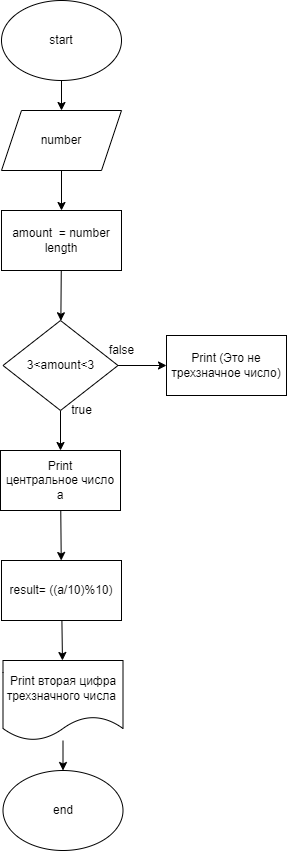

The diagram above was exported from draw.io. Its source (the exported page's mxGraphModel, read from the mxfile embedded in the PNG):
<mxGraphModel dx="640" dy="333" grid="1" gridSize="10" guides="1" tooltips="1" connect="1" arrows="1" fold="1" page="1" pageScale="1" pageWidth="850" pageHeight="1100" math="0" shadow="0">
  <root>
    <mxCell id="0" />
    <mxCell id="1" parent="0" />
    <mxCell id="5" value="" style="edgeStyle=none;html=1;" edge="1" parent="1" source="2" target="3">
      <mxGeometry relative="1" as="geometry" />
    </mxCell>
    <mxCell id="2" value="start" style="ellipse;whiteSpace=wrap;html=1;" vertex="1" parent="1">
      <mxGeometry x="260" width="120" height="80" as="geometry" />
    </mxCell>
    <mxCell id="8" value="" style="edgeStyle=none;html=1;" edge="1" parent="1" source="3" target="7">
      <mxGeometry relative="1" as="geometry" />
    </mxCell>
    <mxCell id="3" value="number" style="shape=parallelogram;perimeter=parallelogramPerimeter;whiteSpace=wrap;html=1;fixedSize=1;" vertex="1" parent="1">
      <mxGeometry x="260" y="110" width="120" height="60" as="geometry" />
    </mxCell>
    <mxCell id="11" value="" style="edgeStyle=none;html=1;" edge="1" parent="1" source="4" target="10">
      <mxGeometry relative="1" as="geometry" />
    </mxCell>
    <mxCell id="14" value="" style="edgeStyle=none;html=1;" edge="1" parent="1" source="4" target="13">
      <mxGeometry relative="1" as="geometry" />
    </mxCell>
    <mxCell id="4" value="3&amp;lt;amount&amp;lt;3" style="rhombus;whiteSpace=wrap;html=1;" vertex="1" parent="1">
      <mxGeometry x="261.5" y="320" width="115" height="90" as="geometry" />
    </mxCell>
    <mxCell id="9" value="" style="edgeStyle=none;html=1;" edge="1" parent="1" source="7" target="4">
      <mxGeometry relative="1" as="geometry" />
    </mxCell>
    <mxCell id="7" value="amount&amp;nbsp; = number length" style="rounded=0;whiteSpace=wrap;html=1;" vertex="1" parent="1">
      <mxGeometry x="260" y="210" width="120" height="60" as="geometry" />
    </mxCell>
    <mxCell id="10" value="Print (Это не трехзначное число)" style="rounded=0;whiteSpace=wrap;html=1;" vertex="1" parent="1">
      <mxGeometry x="425" y="335" width="120" height="60" as="geometry" />
    </mxCell>
    <mxCell id="12" value="false" style="text;html=1;align=center;verticalAlign=middle;resizable=0;points=[];autosize=1;strokeColor=none;fillColor=none;" vertex="1" parent="1">
      <mxGeometry x="360" y="340" width="40" height="20" as="geometry" />
    </mxCell>
    <mxCell id="17" value="" style="edgeStyle=none;html=1;" edge="1" parent="1" source="13" target="16">
      <mxGeometry relative="1" as="geometry" />
    </mxCell>
    <mxCell id="13" value="Print&lt;br&gt;центральное число a" style="rounded=0;whiteSpace=wrap;html=1;" vertex="1" parent="1">
      <mxGeometry x="259" y="450" width="120" height="60" as="geometry" />
    </mxCell>
    <mxCell id="15" value="true" style="text;html=1;align=center;verticalAlign=middle;resizable=0;points=[];autosize=1;strokeColor=none;fillColor=none;" vertex="1" parent="1">
      <mxGeometry x="320" y="400" width="40" height="20" as="geometry" />
    </mxCell>
    <mxCell id="19" value="" style="edgeStyle=none;html=1;" edge="1" parent="1" source="16" target="18">
      <mxGeometry relative="1" as="geometry" />
    </mxCell>
    <mxCell id="16" value="result= ((a/10)%10)" style="rounded=0;whiteSpace=wrap;html=1;" vertex="1" parent="1">
      <mxGeometry x="260" y="560" width="120" height="60" as="geometry" />
    </mxCell>
    <mxCell id="21" value="" style="edgeStyle=none;html=1;" edge="1" parent="1" source="18" target="20">
      <mxGeometry relative="1" as="geometry" />
    </mxCell>
    <mxCell id="18" value="Print вторая цифра трехзначного числа&amp;nbsp;" style="shape=document;whiteSpace=wrap;html=1;boundedLbl=1;" vertex="1" parent="1">
      <mxGeometry x="261.5" y="660" width="120" height="80" as="geometry" />
    </mxCell>
    <mxCell id="20" value="end" style="ellipse;whiteSpace=wrap;html=1;" vertex="1" parent="1">
      <mxGeometry x="261.5" y="770" width="120" height="80" as="geometry" />
    </mxCell>
  </root>
</mxGraphModel>